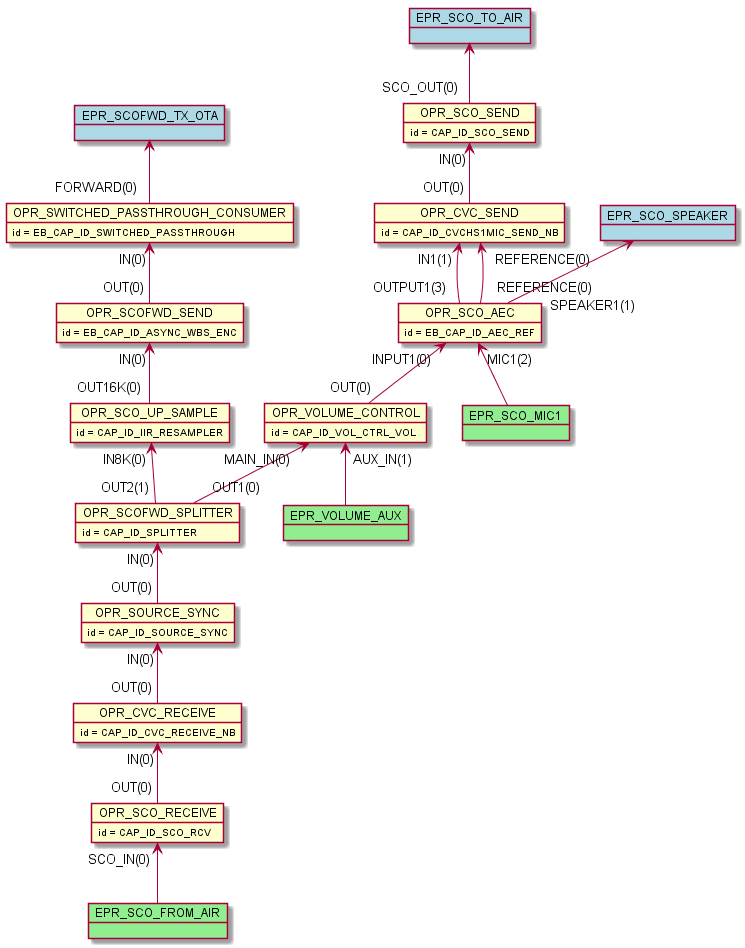

The diagram above was rendered by PlantUML. Its source (embedded in the PNG):
@startuml inline_umlgraph_37.png
    object OPR_SCO_RECEIVE
    OPR_SCO_RECEIVE : id = CAP_ID_SCO_RCV
    object OPR_SCO_SEND
    OPR_SCO_SEND : id = CAP_ID_SCO_SEND
    object OPR_CVC_RECEIVE
    OPR_CVC_RECEIVE : id = CAP_ID_CVC_RECEIVE_NB
    object OPR_SCOFWD_SPLITTER
    OPR_SCOFWD_SPLITTER : id = CAP_ID_SPLITTER
    object OPR_SWITCHED_PASSTHROUGH_CONSUMER
    OPR_SWITCHED_PASSTHROUGH_CONSUMER : id = EB_CAP_ID_SWITCHED_PASSTHROUGH
    object OPR_SCOFWD_SEND
    OPR_SCOFWD_SEND : id = EB_CAP_ID_ASYNC_WBS_ENC
    object OPR_CVC_SEND
    OPR_CVC_SEND : id = CAP_ID_CVCHS1MIC_SEND_NB
    object OPR_SCO_UP_SAMPLE
    OPR_SCO_UP_SAMPLE : id = CAP_ID_IIR_RESAMPLER
    object OPR_SOURCE_SYNC
    OPR_SOURCE_SYNC : id = CAP_ID_SOURCE_SYNC
    object OPR_VOLUME_CONTROL
    OPR_VOLUME_CONTROL : id = CAP_ID_VOL_CTRL_VOL
    object OPR_SCO_AEC
    OPR_SCO_AEC : id = EB_CAP_ID_AEC_REF
    OPR_CVC_RECEIVE "IN(0)"<-- "OUT(0)" OPR_SCO_RECEIVE
    OPR_SOURCE_SYNC "IN(0)"<-- "OUT(0)" OPR_CVC_RECEIVE
    OPR_SCOFWD_SPLITTER "IN(0)"<-- "OUT(0)" OPR_SOURCE_SYNC
    OPR_SCO_AEC "INPUT1(0)"<-- "OUT(0)" OPR_VOLUME_CONTROL
    OPR_VOLUME_CONTROL "MAIN_IN(0)"<-- "OUT1(0)" OPR_SCOFWD_SPLITTER
    OPR_SCO_UP_SAMPLE "IN8K(0)"<-- "OUT2(1)" OPR_SCOFWD_SPLITTER
    OPR_SCOFWD_SEND "IN(0)"<-- "OUT16K(0)" OPR_SCO_UP_SAMPLE
    OPR_SWITCHED_PASSTHROUGH_CONSUMER "IN(0)"<-- "OUT(0)" OPR_SCOFWD_SEND
    OPR_CVC_SEND "IN1(1)"<-- "OUTPUT1(3)" OPR_SCO_AEC
    OPR_SCO_SEND "IN(0)"<-- "OUT(0)" OPR_CVC_SEND
    OPR_CVC_SEND "REFERENCE(0)"<-- "REFERENCE(0)" OPR_SCO_AEC
    object EPR_SCO_FROM_AIR #lightgreen
    OPR_SCO_RECEIVE "SCO_IN(0)" <-- EPR_SCO_FROM_AIR
    object EPR_SCO_MIC1 #lightgreen
    OPR_SCO_AEC "MIC1(2)" <-- EPR_SCO_MIC1
    object EPR_VOLUME_AUX #lightgreen
    OPR_VOLUME_CONTROL "AUX_IN(1)" <-- EPR_VOLUME_AUX
    object EPR_SCO_SPEAKER #lightblue
    EPR_SCO_SPEAKER <-- "SPEAKER1(1)" OPR_SCO_AEC
    object EPR_SCO_TO_AIR #lightblue
    EPR_SCO_TO_AIR <-- "SCO_OUT(0)" OPR_SCO_SEND
    object EPR_SCOFWD_TX_OTA #lightblue
    EPR_SCOFWD_TX_OTA <-- "FORWARD(0)" OPR_SWITCHED_PASSTHROUGH_CONSUMER
@enduml